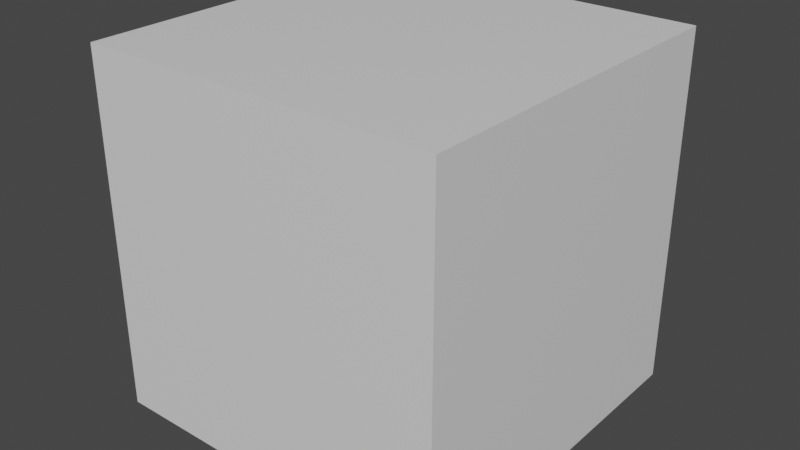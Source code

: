 # Source: cube_translated.blend  (saved by Blender 2.83.18; exported with 4.5.12 LTS)
import bpy
from mathutils import Matrix  # noqa: F401  (used for matrix-valued properties, if any)

bpy.ops.wm.read_factory_settings(use_empty=True)
scene = bpy.context.scene
scene.name = 'Scene'

# ---- collections
col_collection = bpy.data.collections.new('Collection'); scene.collection.children.link(col_collection)

# ---- materials (node trees are filled in below, after node groups)
mat_material = bpy.data.materials.new('Material')
mat_material.alpha_threshold = 0.0
mat_material.use_transparent_shadow = False
mat_material.line_color = (0.0, 0.0, 0.0, 1.0)

# ---- material node trees
mat_material.use_nodes = True; mat_material.node_tree.nodes.clear()
_N = mat_material.node_tree.nodes; _L = mat_material.node_tree.links
n0 = _N.new('ShaderNodeOutputMaterial'); n0.name = 'Material Output'; n0.location = (300, 300)
n1 = _N.new('ShaderNodeBsdfPrincipled'); n1.name = 'Principled BSDF'; n1.location = (10, 300)
n1.distribution = 'GGX'
n1.subsurface_method = 'BURLEY'
n1.inputs[2].default_value = 0.4
n1.inputs[3].default_value = 1.45
n1.inputs[27].default_value = (0.0, 0.0, 0.0, 1.0)
n1.inputs[28].default_value = 1.0
_L.new(n1.outputs[0], n0.inputs[0])
n0.is_active_output = True

# ---- world
world_world = bpy.data.worlds.new('World'); scene.world = world_world
world_world.use_nodes = True; world_world.node_tree.nodes.clear()
_N = world_world.node_tree.nodes; _L = world_world.node_tree.links
n0 = _N.new('ShaderNodeOutputWorld'); n0.name = 'World Output'; n0.location = (300, 300)
n1 = _N.new('ShaderNodeBackground'); n1.name = 'Background'; n1.location = (10, 300)
n1.inputs[0].default_value = (0.05088, 0.05088, 0.05088, 1.0)
_L.new(n1.outputs[0], n0.inputs[0])
n0.is_active_output = True
world_world.color = (0.05088, 0.05088, 0.05088)
world_world.use_sun_shadow = False
world_world.sun_shadow_jitter_overblur = 0.0

# ---- meshes
me_cube = bpy.data.meshes.new('Cube')
me_cube.from_pydata([(1.0, 1.0, 1.0), (1.0, 1.0, -1.0), (1.0, -1.0, 1.0), (1.0, -1.0, -1.0), (-1.0, 1.0, 1.0), (-1.0, 1.0, -1.0), (-1.0, -1.0, 1.0), (-1.0, -1.0, -1.0)], [], [(0, 4, 6, 2), (3, 2, 6, 7), (7, 6, 4, 5), (5, 1, 3, 7), (1, 0, 2, 3), (5, 4, 0, 1)])
_uv = me_cube.uv_layers.new(name='UVMap')
_uv.uv.foreach_set('vector', [0.625, 0.5, 0.875, 0.5, 0.875, 0.75, 0.625, 0.75, 0.375, 0.75, 0.625, 0.75, 0.625, 1.0, 0.375, 1.0, 0.375, 0.0, 0.625, 0.0, 0.625, 0.25, 0.375, 0.25, 0.125, 0.5, 0.375, 0.5, 0.375, 0.75, 0.125, 0.75, 0.375, 0.5, 0.625, 0.5, 0.625, 0.75, 0.375, 0.75, 0.375, 0.25, 0.625, 0.25, 0.625, 0.5, 0.375, 0.5])
me_cube.materials.append(mat_material)
me_cube.use_remesh_preserve_volume = False
me_cube.use_remesh_preserve_attributes = False
me_cube.use_mirror_vertex_groups = False
me_cube.update()

# ---- objects
ob_cube = bpy.data.objects.new('Cube', me_cube)

# ---- transforms, parenting, visibility, modifiers, constraints
ob_cube.location = (1.0, 2.0, 3.0)
ob_cube.lock_rotations_4d = False
ob_cube.empty_display_type = 'ARROWS'
ob_cube.lineart.crease_threshold = 0.0

# ---- collection membership
col_collection.objects.link(ob_cube)

# ---- scene / render settings (as saved in the file)
scene.frame_start = 1; scene.frame_end = 250; scene.frame_set(1)
scene.render.engine = 'BLENDER_EEVEE_NEXT'
scene.cycles.use_denoising = False
scene.cycles.samples = 128
scene.cycles.sampling_pattern = 'TABULATED_SOBOL'
scene.cycles.use_adaptive_sampling = False
scene.cycles.use_light_tree = False
scene.view_settings.view_transform = 'Filmic'
bpy.context.view_layer.update()

# ---- added for rendering (the .blend has no active camera and no usable light): camera, sun
cam_auto = bpy.data.cameras.new('AutoCamera')
cam_auto.lens = 50.0
cam_auto.sensor_width = 36.0
cam_auto.clip_end = 1000.0
ob_auto_camera = bpy.data.objects.new('AutoCamera', cam_auto)
scene.collection.objects.link(ob_auto_camera)
ob_auto_camera.location = (4.20507, -1.84609, 5.56406)
ob_auto_camera.rotation_euler = (1.09748, -7.21219e-08, 0.694738)
scene.camera = ob_auto_camera
light_auto_sun = bpy.data.lights.new('AutoSun', 'SUN')
light_auto_sun.energy = 3.0
light_auto_sun.angle = 0.0523599
ob_auto_sun = bpy.data.objects.new('AutoSun', light_auto_sun)
scene.collection.objects.link(ob_auto_sun)
ob_auto_sun.rotation_euler = (0.872665, 0.174533, 0.523599)
bpy.context.view_layer.update()
